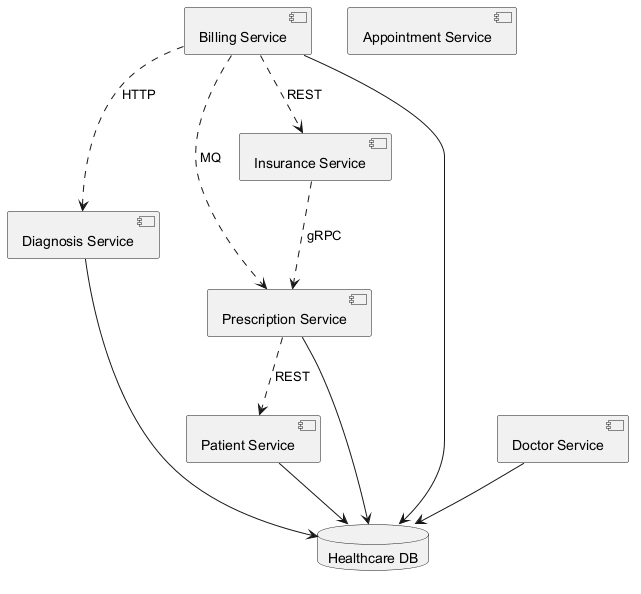

The diagram above was rendered by PlantUML. Its source (embedded in the PNG):
@startuml
skinparam backgroundColor #FFFFFF
skinparam classBackgroundColor #F1F8E9
skinparam classBorderColor #33691E
component "Patient Service" as C_PatientService
component "Diagnosis Service" as C_DiagnosisService
component "Prescription Service" as C_PrescriptionService
component "Appointment Service" as C_AppointmentService
component "Insurance Service" as C_InsuranceService
component "Billing Service" as C_BillingService
component "Doctor Service" as C_DoctorService
database "Healthcare DB" as DB_healthcare
C_PatientService --> DB_healthcare
C_DiagnosisService --> DB_healthcare
C_PrescriptionService --> DB_healthcare
C_BillingService --> DB_healthcare
C_DoctorService --> DB_healthcare
C_BillingService ..> C_DiagnosisService : HTTP
C_PrescriptionService ..> C_PatientService : REST
C_InsuranceService ..> C_PrescriptionService : gRPC
C_BillingService ..> C_InsuranceService : REST
C_BillingService ..> C_PrescriptionService : MQ
@enduml